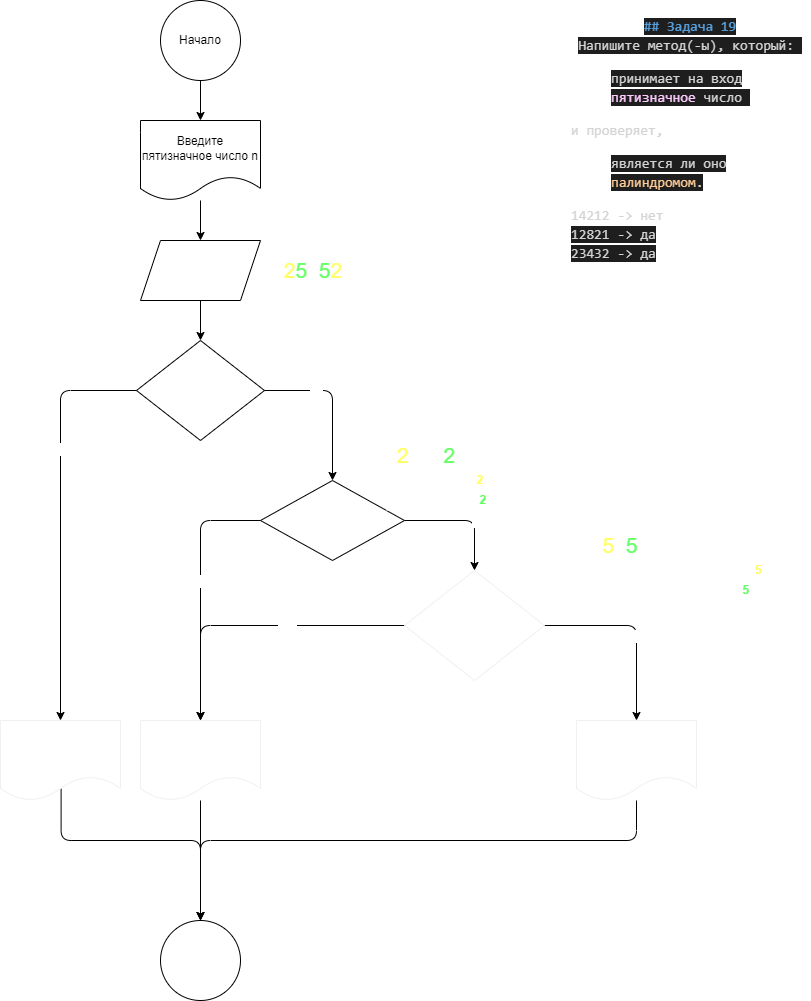

The diagram above was exported from draw.io. Its source (the exported page's mxGraphModel, read from the mxfile embedded in the PNG):
<mxGraphModel dx="1000" dy="530" grid="1" gridSize="10" guides="1" tooltips="1" connect="1" arrows="1" fold="1" page="1" pageScale="1" pageWidth="827" pageHeight="1169" background="none" math="0" shadow="0">
  <root>
    <mxCell id="0" />
    <mxCell id="1" parent="0" />
    <mxCell id="2" value="&lt;div style=&quot;line-height: 19px;&quot;&gt;&lt;div style=&quot;color: rgb(212, 212, 212); font-family: Consolas, &amp;quot;Courier New&amp;quot;, monospace; font-size: 14px;&quot;&gt;&lt;span style=&quot;color: rgb(86, 156, 214); font-weight: bold; background-color: rgb(30, 30, 30);&quot;&gt;## Задача 19&lt;/span&gt;&lt;/div&gt;&lt;div style=&quot;font-family: Consolas, &amp;quot;Courier New&amp;quot;, monospace; font-size: 14px;&quot;&gt;&lt;span style=&quot;background-color: rgb(30, 30, 30);&quot;&gt;&lt;span style=&quot;color: rgb(212, 212, 212); text-align: left;&quot;&gt;Напишите метод(-ы), который:&amp;nbsp;&lt;/span&gt;&lt;br&gt;&lt;/span&gt;&lt;ul style=&quot;&quot;&gt;&lt;li style=&quot;text-align: left;&quot;&gt;&lt;span style=&quot;background-color: rgb(30, 30, 30);&quot;&gt;&lt;font color=&quot;#d4d4d4&quot;&gt;принимает на вход &lt;/font&gt;&lt;font color=&quot;#ffccff&quot;&gt;пятизначное &lt;/font&gt;&lt;font color=&quot;#d4d4d4&quot;&gt;число&amp;nbsp;&lt;/font&gt;&lt;/span&gt;&lt;/li&gt;&lt;/ul&gt;&lt;span style=&quot;color: rgb(212, 212, 212); background-color: rgb(30, 30, 30);&quot;&gt;&lt;div style=&quot;text-align: left;&quot;&gt;и проверяет,&amp;nbsp;&lt;/div&gt;&lt;/span&gt;&lt;ul style=&quot;&quot;&gt;&lt;li style=&quot;text-align: left;&quot;&gt;&lt;span style=&quot;background-color: rgb(30, 30, 30);&quot;&gt;&lt;font color=&quot;#d4d4d4&quot;&gt;является ли оно &lt;/font&gt;&lt;font color=&quot;#ffcc99&quot;&gt;палиндромом&lt;/font&gt;&lt;font color=&quot;#d4d4d4&quot;&gt;.&lt;/font&gt;&lt;/span&gt;&lt;/li&gt;&lt;/ul&gt;&lt;span style=&quot;color: rgb(212, 212, 212); background-color: rgb(30, 30, 30);&quot;&gt;&lt;div style=&quot;text-align: left;&quot;&gt;14212 -&amp;gt; нет&lt;/div&gt;&lt;/span&gt;&lt;div style=&quot;color: rgb(212, 212, 212); text-align: left;&quot;&gt;&lt;span style=&quot;background-color: rgb(30, 30, 30);&quot;&gt;12821 -&amp;gt; да&lt;/span&gt;&lt;/div&gt;&lt;/div&gt;&lt;div style=&quot;&quot;&gt;&lt;div style=&quot;text-align: left;&quot;&gt;&lt;font style=&quot;&quot; face=&quot;Consolas, Courier New, monospace&quot; color=&quot;#d4d4d4&quot;&gt;&lt;span style=&quot;font-size: 14px; background-color: rgb(30, 30, 30);&quot;&gt;23432 -&amp;gt; да&lt;/span&gt;&lt;/font&gt;&lt;/div&gt;&lt;/div&gt;&lt;/div&gt;" style="text;strokeColor=none;align=center;fillColor=default;html=1;verticalAlign=middle;whiteSpace=wrap;rounded=0;fontColor=#ffffff;" parent="1" vertex="1">
      <mxGeometry x="580" y="10" width="240" height="260" as="geometry" />
    </mxCell>
    <mxCell id="5" value="" style="edgeStyle=none;html=1;" parent="1" source="3" target="4" edge="1">
      <mxGeometry relative="1" as="geometry" />
    </mxCell>
    <mxCell id="3" value="Начало" style="ellipse;whiteSpace=wrap;html=1;aspect=fixed;fillColor=none;" parent="1" vertex="1">
      <mxGeometry x="170" width="80" height="80" as="geometry" />
    </mxCell>
    <mxCell id="7" value="" style="edgeStyle=none;html=1;" parent="1" source="4" target="6" edge="1">
      <mxGeometry relative="1" as="geometry" />
    </mxCell>
    <mxCell id="4" value="Введите пятизначное число n" style="shape=document;whiteSpace=wrap;html=1;boundedLbl=1;fillColor=none;" parent="1" vertex="1">
      <mxGeometry x="150" y="120" width="120" height="80" as="geometry" />
    </mxCell>
    <mxCell id="9" value="" style="edgeStyle=none;html=1;" parent="1" source="6" target="8" edge="1">
      <mxGeometry relative="1" as="geometry" />
    </mxCell>
    <mxCell id="6" value="&lt;font color=&quot;#ffffff&quot;&gt;n&lt;/font&gt;" style="shape=parallelogram;perimeter=parallelogramPerimeter;whiteSpace=wrap;html=1;fixedSize=1;fillColor=none;" parent="1" vertex="1">
      <mxGeometry x="150" y="240" width="120" height="60" as="geometry" />
    </mxCell>
    <mxCell id="11" style="edgeStyle=orthogonalEdgeStyle;html=1;exitX=1;exitY=0.5;exitDx=0;exitDy=0;entryX=0.5;entryY=0;entryDx=0;entryDy=0;fontColor=#FFFF33;" parent="1" source="8" target="18" edge="1">
      <mxGeometry relative="1" as="geometry">
        <mxPoint x="366" y="480" as="targetPoint" />
      </mxGeometry>
    </mxCell>
    <mxCell id="12" value="Да" style="edgeLabel;html=1;align=center;verticalAlign=middle;resizable=0;points=[];fontColor=#FFFFFF;" parent="11" vertex="1" connectable="0">
      <mxGeometry x="-0.3487" y="-1" relative="1" as="geometry">
        <mxPoint as="offset" />
      </mxGeometry>
    </mxCell>
    <mxCell id="14" style="edgeStyle=orthogonalEdgeStyle;html=1;exitX=0;exitY=0.5;exitDx=0;exitDy=0;fontColor=#FFFF33;" parent="1" source="8" target="13" edge="1">
      <mxGeometry relative="1" as="geometry" />
    </mxCell>
    <mxCell id="15" value="Нет" style="edgeLabel;html=1;align=center;verticalAlign=middle;resizable=0;points=[];fontColor=#FFFFFF;" parent="14" vertex="1" connectable="0">
      <mxGeometry x="-0.3417" y="1" relative="1" as="geometry">
        <mxPoint as="offset" />
      </mxGeometry>
    </mxCell>
    <mxCell id="8" value="&lt;font color=&quot;#ffffff&quot;&gt;n =&amp;gt; 10000 &lt;br&gt;&amp;amp;&amp;amp; &lt;br&gt;n &amp;lt;= 99999&lt;/font&gt;" style="rhombus;whiteSpace=wrap;html=1;fillColor=none;" parent="1" vertex="1">
      <mxGeometry x="146" y="340" width="128" height="100" as="geometry" />
    </mxCell>
    <mxCell id="17" style="edgeStyle=orthogonalEdgeStyle;html=1;entryX=0.5;entryY=0;entryDx=0;entryDy=0;fontColor=#FFFF33;exitX=0.505;exitY=0.852;exitDx=0;exitDy=0;exitPerimeter=0;" parent="1" source="13" target="16" edge="1">
      <mxGeometry relative="1" as="geometry">
        <Array as="points">
          <mxPoint x="71" y="840" />
          <mxPoint x="210" y="840" />
        </Array>
      </mxGeometry>
    </mxCell>
    <mxCell id="13" value="&lt;font&gt;Число должно быть пятизначным!&lt;/font&gt;" style="shape=document;whiteSpace=wrap;html=1;boundedLbl=1;fontColor=#FFFFFF;strokeColor=#F0F0F0;fillColor=none;" parent="1" vertex="1">
      <mxGeometry x="10" y="720" width="120" height="80" as="geometry" />
    </mxCell>
    <mxCell id="16" value="&lt;font&gt;Конец&lt;/font&gt;" style="ellipse;whiteSpace=wrap;html=1;aspect=fixed;fontColor=#FFFFFF;fillColor=none;" parent="1" vertex="1">
      <mxGeometry x="170" y="920" width="80" height="80" as="geometry" />
    </mxCell>
    <mxCell id="25" style="edgeStyle=orthogonalEdgeStyle;html=1;exitX=1;exitY=0.5;exitDx=0;exitDy=0;entryX=0.5;entryY=0;entryDx=0;entryDy=0;fontColor=#66FF66;" parent="1" source="18" target="24" edge="1">
      <mxGeometry relative="1" as="geometry" />
    </mxCell>
    <mxCell id="26" value="&lt;font&gt;Да&lt;/font&gt;" style="edgeLabel;html=1;align=center;verticalAlign=middle;resizable=0;points=[];fontColor=#FFFFFF;" parent="25" vertex="1" connectable="0">
      <mxGeometry x="0.1594" y="3" relative="1" as="geometry">
        <mxPoint as="offset" />
      </mxGeometry>
    </mxCell>
    <mxCell id="28" style="edgeStyle=orthogonalEdgeStyle;html=1;exitX=0;exitY=0.5;exitDx=0;exitDy=0;entryX=0.5;entryY=0;entryDx=0;entryDy=0;fontColor=#FFFF66;" parent="1" source="18" target="27" edge="1">
      <mxGeometry relative="1" as="geometry" />
    </mxCell>
    <mxCell id="29" value="Нет" style="edgeLabel;html=1;align=center;verticalAlign=middle;resizable=0;points=[];fontColor=#FFFFFF;" parent="28" vertex="1" connectable="0">
      <mxGeometry x="-0.0791" y="-1" relative="1" as="geometry">
        <mxPoint as="offset" />
      </mxGeometry>
    </mxCell>
    <mxCell id="18" value="&lt;font&gt;n % 10&amp;nbsp;==&amp;nbsp;n / 10000&lt;/font&gt;" style="rhombus;whiteSpace=wrap;html=1;fontColor=#FFFFFF;fillColor=none;" parent="1" vertex="1">
      <mxGeometry x="270" y="480" width="144" height="80" as="geometry" />
    </mxCell>
    <mxCell id="19" value="&lt;font style=&quot;font-size: 21px;&quot;&gt;&lt;font style=&quot;font-size: 21px;&quot; color=&quot;#ffff66&quot;&gt;2&lt;/font&gt;&lt;font style=&quot;font-size: 21px;&quot; color=&quot;#66ff66&quot;&gt;5&lt;/font&gt;&lt;font style=&quot;font-size: 21px;&quot; color=&quot;#ffffff&quot;&gt;1&lt;/font&gt;&lt;font style=&quot;font-size: 21px;&quot; color=&quot;#66ff66&quot;&gt;5&lt;/font&gt;&lt;font style=&quot;font-size: 21px;&quot; color=&quot;#ffff66&quot;&gt;2&lt;/font&gt;&lt;/font&gt;" style="text;strokeColor=none;align=center;fillColor=default;html=1;verticalAlign=middle;whiteSpace=wrap;rounded=0;fontColor=#FFFF33;" parent="1" vertex="1">
      <mxGeometry x="286" y="252.5" width="74" height="35" as="geometry" />
    </mxCell>
    <mxCell id="20" value="&lt;font color=&quot;#ffffff&quot;&gt;25152 % 10 = &lt;/font&gt;&lt;font color=&quot;#ffff66&quot;&gt;&lt;b&gt;2&lt;/b&gt;&lt;/font&gt;" style="text;strokeColor=none;align=center;fillColor=default;html=1;verticalAlign=middle;whiteSpace=wrap;rounded=0;fontColor=#FFFF33;" parent="1" vertex="1">
      <mxGeometry x="396" y="470" width="110" height="20" as="geometry" />
    </mxCell>
    <mxCell id="21" value="&lt;font color=&quot;#ffffff&quot;&gt;25152 / 1000 = &lt;/font&gt;&lt;font color=&quot;#66ff66&quot;&gt;&lt;b&gt;2&lt;/b&gt;&lt;/font&gt;" style="text;strokeColor=none;align=center;fillColor=default;html=1;verticalAlign=middle;whiteSpace=wrap;rounded=0;fontColor=#FFFF33;" parent="1" vertex="1">
      <mxGeometry x="396" y="490" width="110" height="20" as="geometry" />
    </mxCell>
    <mxCell id="34" style="edgeStyle=orthogonalEdgeStyle;html=1;exitX=0;exitY=0.5;exitDx=0;exitDy=0;entryX=0.5;entryY=0;entryDx=0;entryDy=0;fontSize=21;fontColor=#66FF66;" parent="1" source="24" target="27" edge="1">
      <mxGeometry relative="1" as="geometry" />
    </mxCell>
    <mxCell id="35" value="&lt;font style=&quot;font-size: 11px;&quot;&gt;Нет&lt;/font&gt;" style="edgeLabel;html=1;align=center;verticalAlign=middle;resizable=0;points=[];fontSize=21;fontColor=#FFFFFF;" parent="34" vertex="1" connectable="0">
      <mxGeometry x="-0.2091" y="1" relative="1" as="geometry">
        <mxPoint as="offset" />
      </mxGeometry>
    </mxCell>
    <mxCell id="38" style="edgeStyle=orthogonalEdgeStyle;html=1;entryX=0.5;entryY=0;entryDx=0;entryDy=0;fontSize=11;fontColor=#FFFFFF;" parent="1" source="24" target="37" edge="1">
      <mxGeometry relative="1" as="geometry">
        <Array as="points">
          <mxPoint x="646" y="625" />
        </Array>
      </mxGeometry>
    </mxCell>
    <mxCell id="39" value="Да" style="edgeLabel;html=1;align=center;verticalAlign=middle;resizable=0;points=[];fontSize=11;fontColor=#FFFFFF;" parent="38" vertex="1" connectable="0">
      <mxGeometry x="0.0918" y="-1" relative="1" as="geometry">
        <mxPoint as="offset" />
      </mxGeometry>
    </mxCell>
    <mxCell id="24" value="&lt;font&gt;(n / 1000) % 10&lt;br&gt;== &lt;br&gt;(n / 10) % 10&lt;/font&gt;" style="rhombus;whiteSpace=wrap;html=1;strokeColor=#F0F0F0;fontColor=#FFFFFF;fillColor=none;" parent="1" vertex="1">
      <mxGeometry x="414" y="570" width="140" height="110" as="geometry" />
    </mxCell>
    <mxCell id="30" style="edgeStyle=orthogonalEdgeStyle;html=1;entryX=0.5;entryY=0;entryDx=0;entryDy=0;fontColor=#FFFF66;" parent="1" source="27" target="16" edge="1">
      <mxGeometry relative="1" as="geometry">
        <Array as="points" />
      </mxGeometry>
    </mxCell>
    <mxCell id="27" value="&lt;font&gt;Число не является палиндромом&lt;/font&gt;" style="shape=document;whiteSpace=wrap;html=1;boundedLbl=1;strokeColor=#F0F0F0;fontColor=#FFFFFF;fillColor=none;" parent="1" vertex="1">
      <mxGeometry x="150" y="720" width="120" height="80" as="geometry" />
    </mxCell>
    <mxCell id="31" value="25152 / 1000 = 25.152 % 10 = &lt;font color=&quot;#ffff66&quot;&gt;&lt;b&gt;5&lt;/b&gt;&lt;/font&gt;" style="text;strokeColor=none;align=center;fillColor=default;html=1;verticalAlign=middle;whiteSpace=wrap;rounded=0;fontColor=#FFFFFF;" parent="1" vertex="1">
      <mxGeometry x="586" y="560" width="200" height="20" as="geometry" />
    </mxCell>
    <mxCell id="32" value="&lt;font style=&quot;font-size: 21px;&quot;&gt;&lt;font style=&quot;color: rgb(255, 255, 255); font-size: 21px;&quot;&gt;2&lt;/font&gt;&lt;font color=&quot;#ffff66&quot; style=&quot;font-size: 21px;&quot;&gt;5&lt;/font&gt;&lt;font style=&quot;color: rgb(255, 255, 255); font-size: 21px;&quot;&gt;1&lt;/font&gt;&lt;font color=&quot;#66ff66&quot; style=&quot;font-size: 21px;&quot;&gt;5&lt;/font&gt;&lt;font style=&quot;color: rgb(255, 255, 255); font-size: 21px;&quot;&gt;2&lt;/font&gt;&lt;/font&gt;" style="text;strokeColor=none;align=center;fillColor=default;html=1;verticalAlign=middle;whiteSpace=wrap;rounded=0;fontColor=#FFFF33;" parent="1" vertex="1">
      <mxGeometry x="600" y="530" width="60" height="30" as="geometry" />
    </mxCell>
    <mxCell id="33" value="25152 / 10 = 2515.2 % 10 = &lt;font color=&quot;#66ff66&quot;&gt;&lt;b&gt;5&lt;/b&gt;&lt;/font&gt;" style="text;strokeColor=none;align=center;fillColor=default;html=1;verticalAlign=middle;whiteSpace=wrap;rounded=0;fontColor=#FFFFFF;" parent="1" vertex="1">
      <mxGeometry x="580" y="580" width="200" height="20" as="geometry" />
    </mxCell>
    <mxCell id="36" value="&lt;font style=&quot;font-size: 21px;&quot;&gt;&lt;font color=&quot;#ffff66&quot; style=&quot;font-size: 21px;&quot;&gt;2&lt;/font&gt;&lt;font color=&quot;#ffffff&quot; style=&quot;font-size: 21px;&quot;&gt;5&lt;/font&gt;&lt;font style=&quot;color: rgb(255, 255, 255); font-size: 21px;&quot;&gt;15&lt;/font&gt;&lt;font color=&quot;#66ff66&quot; style=&quot;font-size: 21px;&quot;&gt;2&lt;/font&gt;&lt;/font&gt;" style="text;strokeColor=none;align=center;fillColor=default;html=1;verticalAlign=middle;whiteSpace=wrap;rounded=0;fontColor=#FFFF33;" parent="1" vertex="1">
      <mxGeometry x="406" y="440" width="60" height="30" as="geometry" />
    </mxCell>
    <mxCell id="40" style="edgeStyle=orthogonalEdgeStyle;html=1;entryX=0.5;entryY=0;entryDx=0;entryDy=0;fontSize=11;fontColor=#FFFFFF;" parent="1" source="37" target="16" edge="1">
      <mxGeometry relative="1" as="geometry">
        <Array as="points">
          <mxPoint x="646" y="840" />
          <mxPoint x="210" y="840" />
        </Array>
      </mxGeometry>
    </mxCell>
    <mxCell id="37" value="&lt;font&gt;Число не является палиндромом&lt;/font&gt;" style="shape=document;whiteSpace=wrap;html=1;boundedLbl=1;strokeColor=#F0F0F0;fontColor=#FFFFFF;fillColor=none;" parent="1" vertex="1">
      <mxGeometry x="586" y="720" width="120" height="80" as="geometry" />
    </mxCell>
  </root>
</mxGraphModel>